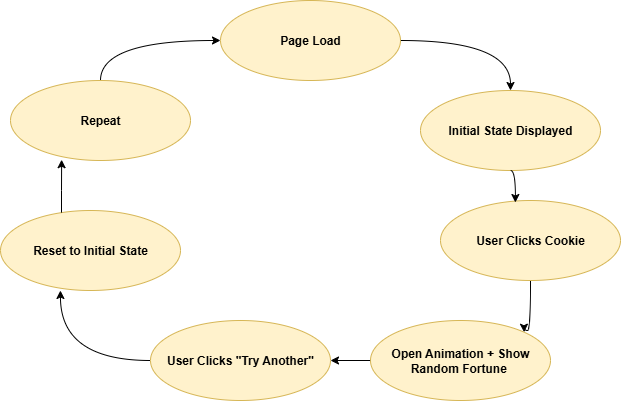

The diagram above was exported from draw.io. Its source (the exported page's mxGraphModel, read from the mxfile embedded in the PNG):
<mxGraphModel dx="1042" dy="527" grid="1" gridSize="10" guides="1" tooltips="1" connect="1" arrows="1" fold="1" page="0" pageScale="1" pageWidth="850" pageHeight="1100" background="#FFFFFF" math="0" shadow="0">
  <root>
    <mxCell id="0" />
    <mxCell id="1" parent="0" />
    <mxCell id="3C1IIETr2rFHfdHytinJ-9" style="edgeStyle=orthogonalEdgeStyle;rounded=0;orthogonalLoop=1;jettySize=auto;html=1;exitX=1;exitY=0.5;exitDx=0;exitDy=0;entryX=0.5;entryY=0;entryDx=0;entryDy=0;curved=1;" edge="1" parent="1" source="3C1IIETr2rFHfdHytinJ-1" target="3C1IIETr2rFHfdHytinJ-3">
      <mxGeometry relative="1" as="geometry" />
    </mxCell>
    <mxCell id="3C1IIETr2rFHfdHytinJ-1" value="&lt;b&gt;Page Load&lt;/b&gt;" style="ellipse;whiteSpace=wrap;html=1;fillColor=#fff2cc;strokeColor=#d6b656;" vertex="1" parent="1">
      <mxGeometry x="360" y="30" width="180" height="80" as="geometry" />
    </mxCell>
    <mxCell id="3C1IIETr2rFHfdHytinJ-3" value="&lt;b&gt;Initial State Displayed&lt;/b&gt;" style="ellipse;whiteSpace=wrap;html=1;fillColor=#fff2cc;strokeColor=#d6b656;" vertex="1" parent="1">
      <mxGeometry x="560" y="120" width="180" height="80" as="geometry" />
    </mxCell>
    <mxCell id="3C1IIETr2rFHfdHytinJ-11" style="edgeStyle=orthogonalEdgeStyle;rounded=0;orthogonalLoop=1;jettySize=auto;html=1;exitX=0.5;exitY=1;exitDx=0;exitDy=0;entryX=1;entryY=0;entryDx=0;entryDy=0;curved=1;" edge="1" parent="1" source="3C1IIETr2rFHfdHytinJ-4" target="3C1IIETr2rFHfdHytinJ-8">
      <mxGeometry relative="1" as="geometry">
        <Array as="points">
          <mxPoint x="670" y="360" />
          <mxPoint x="664" y="360" />
        </Array>
      </mxGeometry>
    </mxCell>
    <mxCell id="3C1IIETr2rFHfdHytinJ-4" value="&lt;b&gt;User Clicks Cookie&lt;/b&gt;" style="ellipse;whiteSpace=wrap;html=1;fillColor=#fff2cc;strokeColor=#d6b656;" vertex="1" parent="1">
      <mxGeometry x="580" y="230" width="180" height="80" as="geometry" />
    </mxCell>
    <mxCell id="3C1IIETr2rFHfdHytinJ-17" style="edgeStyle=orthogonalEdgeStyle;rounded=0;orthogonalLoop=1;jettySize=auto;html=1;exitX=0.5;exitY=0;exitDx=0;exitDy=0;curved=1;" edge="1" parent="1" source="3C1IIETr2rFHfdHytinJ-5" target="3C1IIETr2rFHfdHytinJ-1">
      <mxGeometry relative="1" as="geometry" />
    </mxCell>
    <mxCell id="3C1IIETr2rFHfdHytinJ-5" value="&lt;b&gt;Repeat&lt;/b&gt;" style="ellipse;whiteSpace=wrap;html=1;fillColor=#fff2cc;strokeColor=#d6b656;" vertex="1" parent="1">
      <mxGeometry x="150" y="110" width="180" height="80" as="geometry" />
    </mxCell>
    <mxCell id="3C1IIETr2rFHfdHytinJ-6" value="&lt;b&gt;Reset to Initial State&lt;/b&gt;" style="ellipse;whiteSpace=wrap;html=1;fillColor=#fff2cc;strokeColor=#d6b656;" vertex="1" parent="1">
      <mxGeometry x="140" y="240" width="180" height="80" as="geometry" />
    </mxCell>
    <mxCell id="3C1IIETr2rFHfdHytinJ-7" value="&lt;b&gt;User Clicks &quot;Try Another&quot;&lt;/b&gt;" style="ellipse;whiteSpace=wrap;html=1;fillColor=#fff2cc;strokeColor=#d6b656;" vertex="1" parent="1">
      <mxGeometry x="290" y="350" width="180" height="80" as="geometry" />
    </mxCell>
    <mxCell id="3C1IIETr2rFHfdHytinJ-12" style="edgeStyle=orthogonalEdgeStyle;rounded=0;orthogonalLoop=1;jettySize=auto;html=1;exitX=0;exitY=0.5;exitDx=0;exitDy=0;entryX=1;entryY=0.5;entryDx=0;entryDy=0;" edge="1" parent="1" source="3C1IIETr2rFHfdHytinJ-8" target="3C1IIETr2rFHfdHytinJ-7">
      <mxGeometry relative="1" as="geometry">
        <mxPoint x="480" y="390" as="targetPoint" />
      </mxGeometry>
    </mxCell>
    <mxCell id="3C1IIETr2rFHfdHytinJ-8" value="&lt;b&gt;Open Animation + Show Random Fortune&lt;/b&gt;&amp;nbsp;" style="ellipse;whiteSpace=wrap;html=1;fillColor=#fff2cc;strokeColor=#d6b656;" vertex="1" parent="1">
      <mxGeometry x="510" y="350" width="180" height="80" as="geometry" />
    </mxCell>
    <mxCell id="3C1IIETr2rFHfdHytinJ-10" style="edgeStyle=orthogonalEdgeStyle;rounded=0;orthogonalLoop=1;jettySize=auto;html=1;exitX=0.5;exitY=1;exitDx=0;exitDy=0;entryX=0.416;entryY=0.025;entryDx=0;entryDy=0;entryPerimeter=0;curved=1;" edge="1" parent="1" source="3C1IIETr2rFHfdHytinJ-3" target="3C1IIETr2rFHfdHytinJ-4">
      <mxGeometry relative="1" as="geometry">
        <Array as="points">
          <mxPoint x="655" y="200" />
        </Array>
      </mxGeometry>
    </mxCell>
    <mxCell id="3C1IIETr2rFHfdHytinJ-13" style="edgeStyle=orthogonalEdgeStyle;rounded=0;orthogonalLoop=1;jettySize=auto;html=1;exitX=0;exitY=0.5;exitDx=0;exitDy=0;entryX=0.333;entryY=1;entryDx=0;entryDy=0;entryPerimeter=0;curved=1;" edge="1" parent="1" source="3C1IIETr2rFHfdHytinJ-7" target="3C1IIETr2rFHfdHytinJ-6">
      <mxGeometry relative="1" as="geometry" />
    </mxCell>
    <mxCell id="3C1IIETr2rFHfdHytinJ-16" style="edgeStyle=orthogonalEdgeStyle;rounded=0;orthogonalLoop=1;jettySize=auto;html=1;entryX=0.284;entryY=0.99;entryDx=0;entryDy=0;entryPerimeter=0;" edge="1" parent="1" source="3C1IIETr2rFHfdHytinJ-6" target="3C1IIETr2rFHfdHytinJ-5">
      <mxGeometry relative="1" as="geometry">
        <Array as="points">
          <mxPoint x="201" y="220" />
          <mxPoint x="201" y="220" />
        </Array>
      </mxGeometry>
    </mxCell>
  </root>
</mxGraphModel>